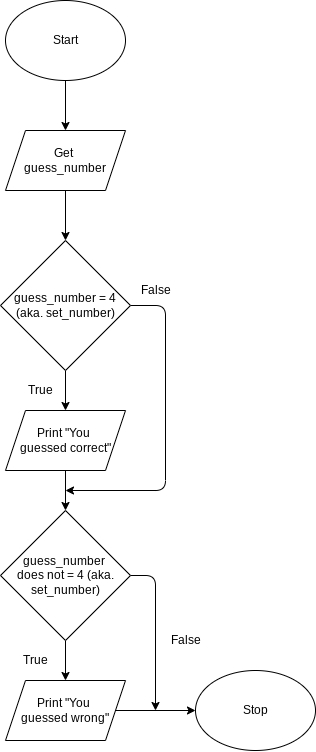

The diagram above was exported from draw.io. Its source (the exported page's mxGraphModel, read from the mxfile embedded in the PNG):
<mxGraphModel dx="1258" dy="882" grid="1" gridSize="10" guides="1" tooltips="1" connect="1" arrows="1" fold="1" page="1" pageScale="1" pageWidth="827" pageHeight="1169" math="0" shadow="0">
  <root>
    <mxCell id="0" />
    <mxCell id="1" parent="0" />
    <mxCell id="27" style="edgeStyle=none;html=1;entryX=0.5;entryY=0;entryDx=0;entryDy=0;" edge="1" parent="1" source="28" target="30">
      <mxGeometry relative="1" as="geometry" />
    </mxCell>
    <mxCell id="28" value="Start" style="ellipse;whiteSpace=wrap;html=1;" vertex="1" parent="1">
      <mxGeometry x="190" y="120" width="120" height="80" as="geometry" />
    </mxCell>
    <mxCell id="29" style="edgeStyle=none;html=1;entryX=0.5;entryY=0;entryDx=0;entryDy=0;" edge="1" parent="1" source="30" target="34">
      <mxGeometry relative="1" as="geometry" />
    </mxCell>
    <mxCell id="30" value="Get &lt;br&gt;guess_number" style="shape=parallelogram;perimeter=parallelogramPerimeter;whiteSpace=wrap;html=1;fixedSize=1;" vertex="1" parent="1">
      <mxGeometry x="190" y="250" width="120" height="60" as="geometry" />
    </mxCell>
    <mxCell id="31" value="Stop" style="ellipse;whiteSpace=wrap;html=1;" vertex="1" parent="1">
      <mxGeometry x="380" y="790" width="120" height="80" as="geometry" />
    </mxCell>
    <mxCell id="32" style="edgeStyle=none;html=1;entryX=0.5;entryY=0;entryDx=0;entryDy=0;" edge="1" parent="1" source="34" target="36">
      <mxGeometry relative="1" as="geometry" />
    </mxCell>
    <mxCell id="33" style="edgeStyle=orthogonalEdgeStyle;html=1;" edge="1" parent="1" source="34">
      <mxGeometry relative="1" as="geometry">
        <mxPoint x="250" y="610" as="targetPoint" />
        <Array as="points">
          <mxPoint x="350" y="425" />
          <mxPoint x="350" y="610" />
        </Array>
      </mxGeometry>
    </mxCell>
    <mxCell id="34" value="guess_number = 4 (aka. set_number)" style="rhombus;whiteSpace=wrap;html=1;" vertex="1" parent="1">
      <mxGeometry x="185" y="360" width="130" height="130" as="geometry" />
    </mxCell>
    <mxCell id="35" style="edgeStyle=none;html=1;entryX=0.5;entryY=0;entryDx=0;entryDy=0;" edge="1" parent="1" source="36" target="42">
      <mxGeometry relative="1" as="geometry" />
    </mxCell>
    <mxCell id="36" value="Print &quot;You &lt;br&gt;guessed correct&quot;" style="shape=parallelogram;perimeter=parallelogramPerimeter;whiteSpace=wrap;html=1;fixedSize=1;" vertex="1" parent="1">
      <mxGeometry x="190" y="530" width="120" height="60" as="geometry" />
    </mxCell>
    <mxCell id="37" style="edgeStyle=none;html=1;entryX=0;entryY=0.5;entryDx=0;entryDy=0;" edge="1" parent="1" source="38" target="31">
      <mxGeometry relative="1" as="geometry" />
    </mxCell>
    <mxCell id="38" value="Print &quot;You &lt;br&gt;guessed wrong&quot;" style="shape=parallelogram;perimeter=parallelogramPerimeter;whiteSpace=wrap;html=1;fixedSize=1;" vertex="1" parent="1">
      <mxGeometry x="190" y="800" width="120" height="60" as="geometry" />
    </mxCell>
    <mxCell id="39" value="True" style="text;html=1;align=center;verticalAlign=middle;resizable=0;points=[];autosize=1;strokeColor=none;fillColor=none;" vertex="1" parent="1">
      <mxGeometry x="205" y="500" width="40" height="20" as="geometry" />
    </mxCell>
    <mxCell id="40" style="edgeStyle=none;html=1;" edge="1" parent="1" source="42" target="38">
      <mxGeometry relative="1" as="geometry" />
    </mxCell>
    <mxCell id="41" style="edgeStyle=orthogonalEdgeStyle;html=1;" edge="1" parent="1" source="42">
      <mxGeometry relative="1" as="geometry">
        <mxPoint x="340" y="829.9999999999998" as="targetPoint" />
      </mxGeometry>
    </mxCell>
    <mxCell id="42" value="guess_number &lt;br&gt;does not = 4 (aka. set_number)" style="rhombus;whiteSpace=wrap;html=1;" vertex="1" parent="1">
      <mxGeometry x="185" y="630" width="130" height="130" as="geometry" />
    </mxCell>
    <mxCell id="43" value="True" style="text;html=1;align=center;verticalAlign=middle;resizable=0;points=[];autosize=1;strokeColor=none;fillColor=none;" vertex="1" parent="1">
      <mxGeometry x="200" y="770" width="40" height="20" as="geometry" />
    </mxCell>
    <mxCell id="44" value="False" style="text;html=1;align=center;verticalAlign=middle;resizable=0;points=[];autosize=1;strokeColor=none;fillColor=none;" vertex="1" parent="1">
      <mxGeometry x="350" y="750" width="40" height="20" as="geometry" />
    </mxCell>
    <mxCell id="45" value="False" style="text;html=1;align=center;verticalAlign=middle;resizable=0;points=[];autosize=1;strokeColor=none;fillColor=none;" vertex="1" parent="1">
      <mxGeometry x="320" y="400" width="40" height="20" as="geometry" />
    </mxCell>
  </root>
</mxGraphModel>